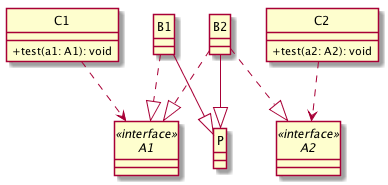

The diagram above was rendered by PlantUML. Its source (embedded in the PNG):
@startuml 
skinparam classAttributeIconSize 0
interface A1 << interface >> {
}

interface A2 << interface >> {
}

class B1 {
}

class P {
}

class B2 {
}

class C1 {
+test(a1: A1): void
}

class C2 {
+test(a2: A2): void
}

B1--|>P

B1..|>A1

B2--|>P

B2..|>A1

B2..|>A2

C1..>A1

C2..>A2

hide circle 
@enduml